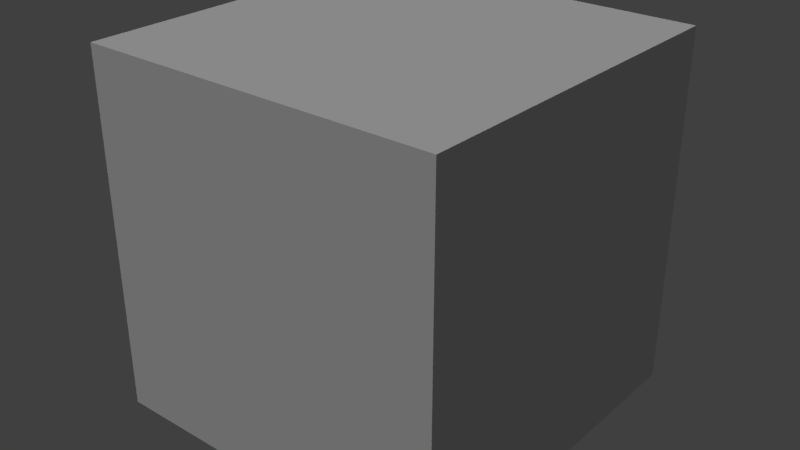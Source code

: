 # Source: Box.blend  (saved by Blender 2.78.0; exported with 4.5.12 LTS)
import bpy
from mathutils import Matrix  # noqa: F401  (used for matrix-valued properties, if any)

bpy.ops.wm.read_factory_settings(use_empty=True)
scene = bpy.context.scene
scene.name = 'Scene'

# ---- collections
col_collection_1 = bpy.data.collections.new('Collection 1'); scene.collection.children.link(col_collection_1)

# ---- materials (node trees are filled in below, after node groups)
mat_material = bpy.data.materials.new('Material')
mat_material.alpha_threshold = 0.0
mat_material.use_transparent_shadow = False
mat_material.roughness = 0.5
mat_material.line_color = (0.0, 0.0, 0.0, 1.0)
mat_material_001 = bpy.data.materials.new('Material.001')
mat_material_001.alpha_threshold = 0.0
mat_material_001.use_transparent_shadow = False
mat_material_001.roughness = 0.5

# ---- material node trees

# ---- world
world_world = bpy.data.worlds.new('World'); scene.world = world_world
world_world.color = (0.05088, 0.05088, 0.05088)
world_world.use_sun_shadow = False
world_world.sun_shadow_jitter_overblur = 0.0
world_world.cycles.sampling_method = 'MANUAL'

# ---- lights
light_sun = bpy.data.lights.new('Sun', 'SUN')
light_sun.transmission_factor = 0.0
light_sun.angle = 0.1993
light_sun.energy = 1.0
light_sun.shadow_buffer_clip_start = 0.5
light_sun.shadow_soft_size = 0.1
light_sun.shadow_cascade_max_distance = 1000.0
light_lamp = bpy.data.lights.new('Lamp', 'POINT')
light_lamp.transmission_factor = 0.0
light_lamp.cutoff_distance = 30.0
light_lamp.energy = 100.0
light_lamp.shadow_buffer_clip_start = 1.001
light_lamp.shadow_soft_size = 0.1
light_lamp.shadow_maximum_resolution = 0.006
light_lamp.use_absolute_resolution = True

# ---- meshes
me_cube = bpy.data.meshes.new('Cube')
me_cube.from_pydata([(1.0, 1.0, -1.0), (1.0, -1.0, -1.0), (-1.0, -1.0, -1.0), (-1.0, 1.0, -1.0), (1.0, 1.0, 1.0), (1.0, -1.0, 1.0), (-1.0, -1.0, 1.0), (-1.0, 1.0, 1.0)], [], [(0, 1, 2, 3), (4, 7, 6, 5), (0, 4, 5, 1), (1, 5, 6, 2), (2, 6, 7, 3), (4, 0, 3, 7)])
_uv = me_cube.uv_layers.new(name='UVMap')
_uv.uv.foreach_set('vector', [0.002967, 0.7356, 0.2977, 0.7356, 0.2948, 0.9968, 0.0, 0.9968, 0.2948, 0.4745, 0.2948, 0.7356, 4.967e-08, 0.7356, 0.0, 0.4745, 0.5984, 0.4719, 0.2948, 0.4745, 0.3333, 0.0, 0.6667, 1.743e-08, 2.98e-08, 0.4745, 0.0, 0.2134, 0.2948, 0.2134, 0.2948, 0.4745, 0.8116, 0.1184, 0.8056, 0.3768, 0.5198, 0.3718, 0.5258, 0.1133, 0.2948, 0.4745, 0.5984, 0.4719, 0.5984, 0.733, 0.2948, 0.7356])
me_cube.materials.append(mat_material)
me_cube.materials.append(mat_material_001)
me_cube.use_remesh_preserve_volume = False
me_cube.use_remesh_preserve_attributes = False
me_cube.use_mirror_vertex_groups = False
me_cube.update()

# ---- objects
ob_sun = bpy.data.objects.new('Sun', light_sun)
ob_cube = bpy.data.objects.new('Cube', me_cube)
ob_lamp = bpy.data.objects.new('Lamp', light_lamp)

# ---- transforms, parenting, visibility, modifiers, constraints
ob_sun.location = (-1.792, 0.0, 1.155)
ob_sun.rotation_euler = (0.5167, -0.378, -0.1817)
ob_sun.lineart.crease_threshold = 0.0
ob_cube.location = (0.0, 0.0, 0.0)
ob_cube.lock_rotations_4d = False
ob_cube.empty_display_type = 'ARROWS'
ob_cube.lineart.crease_threshold = 0.0
ob_lamp.location = (45.02, 50.47, 5.904)
ob_lamp.rotation_euler = (0.6503, 0.05522, 1.866)
ob_lamp.lock_rotations_4d = False
ob_lamp.empty_display_type = 'ARROWS'
ob_lamp.color = (0.0, 0.0, 0.0, 0.0)
ob_lamp.lineart.crease_threshold = 0.0

# ---- collection membership
col_collection_1.objects.link(ob_sun)
col_collection_1.objects.link(ob_cube)
col_collection_1.objects.link(ob_lamp)

# ---- scene / render settings (as saved in the file)
scene.frame_start = 1; scene.frame_end = 250; scene.frame_set(1)
scene.render.engine = 'BLENDER_EEVEE_NEXT'
scene.render.resolution_percentage = 50
scene.render.dither_intensity = 0.0
scene.cycles.use_denoising = False
scene.cycles.samples = 128
scene.cycles.sampling_pattern = 'TABULATED_SOBOL'
scene.cycles.light_sampling_threshold = 0.0
scene.cycles.use_adaptive_sampling = False
scene.cycles.use_light_tree = False
scene.cycles.blur_glossy = 0.0
scene.cycles.sample_clamp_indirect = 0.0
scene.view_settings.view_transform = 'Standard'
bpy.context.view_layer.update()

# ---- added for rendering (the .blend has no active camera): camera
cam_auto = bpy.data.cameras.new('AutoCamera')
cam_auto.lens = 50.0
cam_auto.sensor_width = 36.0
cam_auto.clip_end = 1000.0
ob_auto_camera = bpy.data.objects.new('AutoCamera', cam_auto)
scene.collection.objects.link(ob_auto_camera)
ob_auto_camera.location = (3.20507, -3.84609, 2.56406)
ob_auto_camera.rotation_euler = (1.09748, -7.21219e-08, 0.694738)
scene.camera = ob_auto_camera
bpy.context.view_layer.update()
